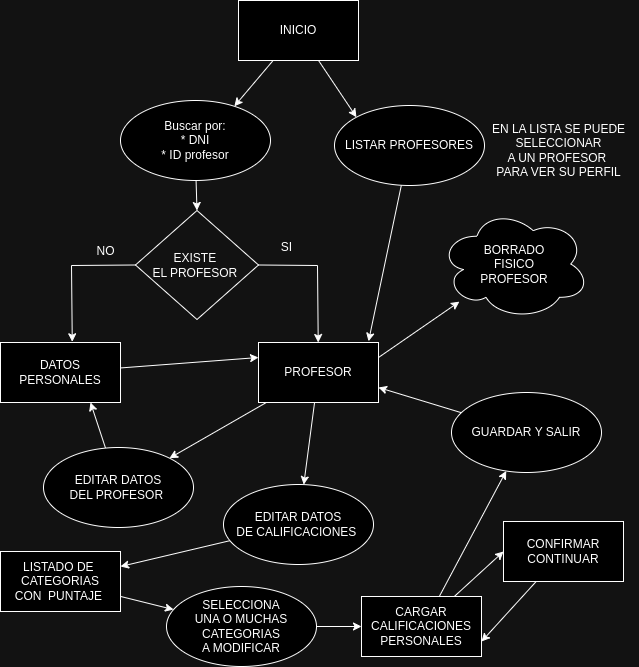

The diagram above was exported from draw.io. Its source (the exported page's mxGraphModel, read from the mxfile embedded in the PNG):
<mxGraphModel dx="874" dy="508" grid="0" gridSize="10" guides="1" tooltips="1" connect="1" arrows="1" fold="1" page="0" pageScale="1" pageWidth="1169" pageHeight="827" math="0" shadow="0">
  <root>
    <mxCell id="0" />
    <mxCell id="1" parent="0" />
    <mxCell id="i0oM15SKqH9kGfye2vVu-67" style="edgeStyle=none;html=1;entryX=0;entryY=0;entryDx=0;entryDy=0;" parent="1" source="i0oM15SKqH9kGfye2vVu-69" target="i0oM15SKqH9kGfye2vVu-71" edge="1">
      <mxGeometry relative="1" as="geometry" />
    </mxCell>
    <mxCell id="i0oM15SKqH9kGfye2vVu-68" style="edgeStyle=none;html=1;entryX=0.759;entryY=0.072;entryDx=0;entryDy=0;entryPerimeter=0;" parent="1" source="i0oM15SKqH9kGfye2vVu-69" target="i0oM15SKqH9kGfye2vVu-74" edge="1">
      <mxGeometry relative="1" as="geometry" />
    </mxCell>
    <mxCell id="i0oM15SKqH9kGfye2vVu-69" value="INICIO" style="whiteSpace=wrap;html=1;" parent="1" vertex="1">
      <mxGeometry x="365" y="85" width="120" height="60" as="geometry" />
    </mxCell>
    <mxCell id="i0oM15SKqH9kGfye2vVu-70" style="edgeStyle=none;html=1;entryX=0.917;entryY=-0.02;entryDx=0;entryDy=0;entryPerimeter=0;" parent="1" source="i0oM15SKqH9kGfye2vVu-71" target="i0oM15SKqH9kGfye2vVu-78" edge="1">
      <mxGeometry relative="1" as="geometry">
        <Array as="points" />
      </mxGeometry>
    </mxCell>
    <mxCell id="i0oM15SKqH9kGfye2vVu-71" value="LISTAR PROFESORES" style="ellipse;whiteSpace=wrap;html=1;" parent="1" vertex="1">
      <mxGeometry x="461" y="190" width="150" height="80" as="geometry" />
    </mxCell>
    <mxCell id="i0oM15SKqH9kGfye2vVu-73" style="edgeStyle=none;html=1;entryX=0.5;entryY=0;entryDx=0;entryDy=0;entryPerimeter=0;" parent="1" source="i0oM15SKqH9kGfye2vVu-74" target="i0oM15SKqH9kGfye2vVu-100" edge="1">
      <mxGeometry relative="1" as="geometry">
        <Array as="points" />
      </mxGeometry>
    </mxCell>
    <mxCell id="i0oM15SKqH9kGfye2vVu-74" value="Buscar por:&lt;br&gt;* DNI&lt;br&gt;* ID profesor" style="ellipse;whiteSpace=wrap;html=1;" parent="1" vertex="1">
      <mxGeometry x="247" y="185" width="150" height="80" as="geometry" />
    </mxCell>
    <mxCell id="i0oM15SKqH9kGfye2vVu-75" style="edgeStyle=none;html=1;" parent="1" source="i0oM15SKqH9kGfye2vVu-78" target="i0oM15SKqH9kGfye2vVu-86" edge="1">
      <mxGeometry relative="1" as="geometry" />
    </mxCell>
    <mxCell id="i0oM15SKqH9kGfye2vVu-76" style="edgeStyle=none;html=1;exitX=1;exitY=0.25;exitDx=0;exitDy=0;" parent="1" source="i0oM15SKqH9kGfye2vVu-78" target="i0oM15SKqH9kGfye2vVu-84" edge="1">
      <mxGeometry relative="1" as="geometry" />
    </mxCell>
    <mxCell id="i0oM15SKqH9kGfye2vVu-77" style="edgeStyle=none;html=1;" parent="1" source="i0oM15SKqH9kGfye2vVu-78" target="i0oM15SKqH9kGfye2vVu-88" edge="1">
      <mxGeometry relative="1" as="geometry" />
    </mxCell>
    <mxCell id="i0oM15SKqH9kGfye2vVu-78" value="PROFESOR" style="whiteSpace=wrap;html=1;" parent="1" vertex="1">
      <mxGeometry x="385" y="427" width="120" height="60" as="geometry" />
    </mxCell>
    <mxCell id="i0oM15SKqH9kGfye2vVu-79" style="edgeStyle=none;html=1;entryX=0;entryY=0.25;entryDx=0;entryDy=0;" parent="1" source="i0oM15SKqH9kGfye2vVu-80" target="i0oM15SKqH9kGfye2vVu-78" edge="1">
      <mxGeometry relative="1" as="geometry" />
    </mxCell>
    <mxCell id="i0oM15SKqH9kGfye2vVu-80" value="DATOS PERSONALES" style="whiteSpace=wrap;html=1;" parent="1" vertex="1">
      <mxGeometry x="127" y="427" width="120" height="60" as="geometry" />
    </mxCell>
    <mxCell id="i0oM15SKqH9kGfye2vVu-83" value="EN LA LISTA SE PUEDE &lt;br&gt;SELECCIONAR&lt;br&gt;A UN PROFESOR&amp;nbsp; &lt;br&gt;PARA VER SU PERFIL" style="text;html=1;align=center;verticalAlign=middle;resizable=0;points=[];autosize=1;strokeColor=none;fillColor=none;" parent="1" vertex="1">
      <mxGeometry x="605" y="200" width="160" height="70" as="geometry" />
    </mxCell>
    <mxCell id="i0oM15SKqH9kGfye2vVu-84" value="BORRADO&lt;div&gt;FISICO&lt;br&gt;PROFESOR&lt;/div&gt;" style="ellipse;shape=cloud;whiteSpace=wrap;html=1;" parent="1" vertex="1">
      <mxGeometry x="566" y="293" width="150" height="111" as="geometry" />
    </mxCell>
    <mxCell id="i0oM15SKqH9kGfye2vVu-85" style="edgeStyle=none;html=1;entryX=0.75;entryY=1;entryDx=0;entryDy=0;" parent="1" source="i0oM15SKqH9kGfye2vVu-86" target="i0oM15SKqH9kGfye2vVu-80" edge="1">
      <mxGeometry relative="1" as="geometry" />
    </mxCell>
    <mxCell id="i0oM15SKqH9kGfye2vVu-86" value="EDITAR DATOS &lt;br&gt;DEL PROFESOR&amp;nbsp;" style="ellipse;whiteSpace=wrap;html=1;" parent="1" vertex="1">
      <mxGeometry x="170" y="532" width="150" height="80" as="geometry" />
    </mxCell>
    <mxCell id="i0oM15SKqH9kGfye2vVu-87" style="edgeStyle=none;html=1;entryX=1;entryY=0.25;entryDx=0;entryDy=0;" parent="1" source="i0oM15SKqH9kGfye2vVu-88" target="i0oM15SKqH9kGfye2vVu-93" edge="1">
      <mxGeometry relative="1" as="geometry" />
    </mxCell>
    <mxCell id="i0oM15SKqH9kGfye2vVu-88" value="EDITAR DATOS &lt;br&gt;DE CALIFICACIONES&amp;nbsp;" style="ellipse;whiteSpace=wrap;html=1;" parent="1" vertex="1">
      <mxGeometry x="350" y="569" width="150" height="80" as="geometry" />
    </mxCell>
    <mxCell id="i0oM15SKqH9kGfye2vVu-89" style="edgeStyle=none;html=1;exitX=0.635;exitY=0.05;exitDx=0;exitDy=0;exitPerimeter=0;" parent="1" source="i0oM15SKqH9kGfye2vVu-91" target="i0oM15SKqH9kGfye2vVu-97" edge="1">
      <mxGeometry relative="1" as="geometry" />
    </mxCell>
    <mxCell id="i0oM15SKqH9kGfye2vVu-90" style="edgeStyle=none;html=1;entryX=0;entryY=0.5;entryDx=0;entryDy=0;" parent="1" source="i0oM15SKqH9kGfye2vVu-91" target="i0oM15SKqH9kGfye2vVu-99" edge="1">
      <mxGeometry relative="1" as="geometry" />
    </mxCell>
    <mxCell id="i0oM15SKqH9kGfye2vVu-91" value="CARGAR CALIFICACIONES PERSONALES" style="whiteSpace=wrap;html=1;" parent="1" vertex="1">
      <mxGeometry x="488" y="681" width="120" height="60" as="geometry" />
    </mxCell>
    <mxCell id="i0oM15SKqH9kGfye2vVu-92" style="edgeStyle=none;html=1;" parent="1" source="i0oM15SKqH9kGfye2vVu-93" target="i0oM15SKqH9kGfye2vVu-95" edge="1">
      <mxGeometry relative="1" as="geometry" />
    </mxCell>
    <mxCell id="i0oM15SKqH9kGfye2vVu-93" value="LISTADO DE&amp;nbsp;&lt;br&gt;CATEGORIAS&lt;br&gt;CON&amp;nbsp; PUNTAJE&amp;nbsp;" style="whiteSpace=wrap;html=1;" parent="1" vertex="1">
      <mxGeometry x="127" y="636" width="120" height="60" as="geometry" />
    </mxCell>
    <mxCell id="i0oM15SKqH9kGfye2vVu-94" value="" style="edgeStyle=none;html=1;" parent="1" source="i0oM15SKqH9kGfye2vVu-95" target="i0oM15SKqH9kGfye2vVu-91" edge="1">
      <mxGeometry relative="1" as="geometry">
        <mxPoint x="361.23877336910164" y="918.0032535300604" as="sourcePoint" />
      </mxGeometry>
    </mxCell>
    <mxCell id="i0oM15SKqH9kGfye2vVu-95" value="SELECCIONA &lt;br&gt;UNA O MUCHAS CATEGORIAS&lt;br&gt;A MODIFICAR" style="ellipse;whiteSpace=wrap;html=1;" parent="1" vertex="1">
      <mxGeometry x="293" y="671" width="150" height="80" as="geometry" />
    </mxCell>
    <mxCell id="i0oM15SKqH9kGfye2vVu-96" style="edgeStyle=none;html=1;entryX=1;entryY=0.75;entryDx=0;entryDy=0;" parent="1" source="i0oM15SKqH9kGfye2vVu-97" target="i0oM15SKqH9kGfye2vVu-78" edge="1">
      <mxGeometry relative="1" as="geometry">
        <Array as="points" />
      </mxGeometry>
    </mxCell>
    <mxCell id="i0oM15SKqH9kGfye2vVu-97" value="GUARDAR Y SALIR" style="ellipse;whiteSpace=wrap;html=1;flipV=0;container=0;" parent="1" vertex="1">
      <mxGeometry x="578" y="477" width="150" height="80" as="geometry" />
    </mxCell>
    <mxCell id="i0oM15SKqH9kGfye2vVu-98" style="edgeStyle=none;html=1;entryX=1;entryY=0.75;entryDx=0;entryDy=0;" parent="1" source="i0oM15SKqH9kGfye2vVu-99" target="i0oM15SKqH9kGfye2vVu-91" edge="1">
      <mxGeometry relative="1" as="geometry" />
    </mxCell>
    <mxCell id="i0oM15SKqH9kGfye2vVu-99" value="CONFIRMAR&lt;br&gt;CONTINUAR" style="whiteSpace=wrap;html=1;" parent="1" vertex="1">
      <mxGeometry x="630" y="606" width="120" height="60" as="geometry" />
    </mxCell>
    <mxCell id="i0oM15SKqH9kGfye2vVu-100" value="&lt;span style=&quot;border-color: var(--border-color); text-wrap: nowrap;&quot;&gt;EXISTE&amp;nbsp;&lt;/span&gt;&lt;div style=&quot;border-color: var(--border-color);&quot;&gt;&lt;span style=&quot;border-color: var(--border-color); text-wrap: nowrap;&quot;&gt;EL PROFESOR&amp;nbsp;&lt;/span&gt;&lt;br style=&quot;border-color: var(--border-color); text-wrap: nowrap;&quot;&gt;&lt;/div&gt;" style="strokeWidth=1;html=1;shape=mxgraph.flowchart.decision;whiteSpace=wrap;fillColor=none;strokeColor=default;" parent="1" vertex="1">
      <mxGeometry x="262" y="295" width="123" height="109" as="geometry" />
    </mxCell>
    <mxCell id="i0oM15SKqH9kGfye2vVu-104" style="rounded=0;orthogonalLoop=1;jettySize=auto;html=1;exitX=1;exitY=0.5;exitDx=0;exitDy=0;exitPerimeter=0;" parent="1" source="i0oM15SKqH9kGfye2vVu-100" target="i0oM15SKqH9kGfye2vVu-78" edge="1">
      <mxGeometry relative="1" as="geometry">
        <mxPoint x="435" y="420" as="sourcePoint" />
        <Array as="points">
          <mxPoint x="444" y="350" />
        </Array>
      </mxGeometry>
    </mxCell>
    <mxCell id="i0oM15SKqH9kGfye2vVu-105" style="rounded=0;orthogonalLoop=1;jettySize=auto;html=1;exitX=0;exitY=0.5;exitDx=0;exitDy=0;exitPerimeter=0;entryX=0.598;entryY=-0.012;entryDx=0;entryDy=0;entryPerimeter=0;" parent="1" source="i0oM15SKqH9kGfye2vVu-100" target="i0oM15SKqH9kGfye2vVu-80" edge="1">
      <mxGeometry relative="1" as="geometry">
        <mxPoint x="414" y="398" as="sourcePoint" />
        <mxPoint x="443" y="478" as="targetPoint" />
        <Array as="points">
          <mxPoint x="198" y="350" />
        </Array>
      </mxGeometry>
    </mxCell>
    <mxCell id="PGrXK7Ub3tQQ-OiHphvf-1" value="NO" style="text;html=1;align=center;verticalAlign=middle;resizable=0;points=[];autosize=1;strokeColor=none;fillColor=none;" vertex="1" parent="1">
      <mxGeometry x="214" y="323" width="36" height="26" as="geometry" />
    </mxCell>
    <mxCell id="PGrXK7Ub3tQQ-OiHphvf-2" value="SI" style="text;html=1;align=center;verticalAlign=middle;resizable=0;points=[];autosize=1;strokeColor=none;fillColor=none;" vertex="1" parent="1">
      <mxGeometry x="398" y="319" width="29" height="26" as="geometry" />
    </mxCell>
  </root>
</mxGraphModel>